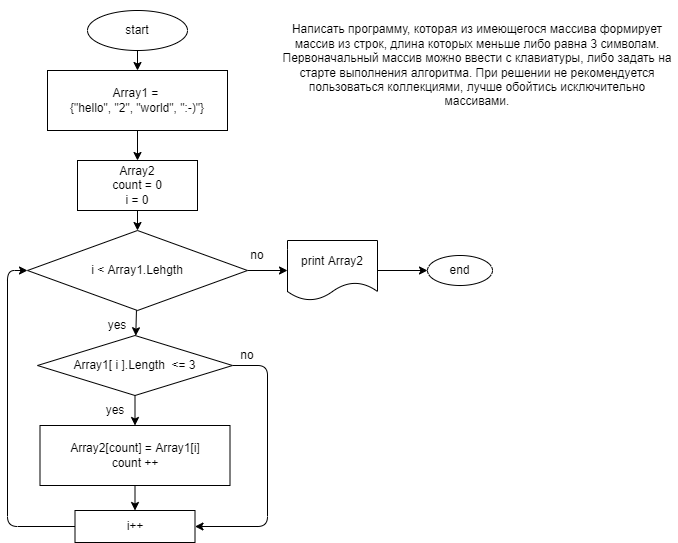

The diagram above was exported from draw.io. Its source (the exported page's mxGraphModel, read from the mxfile embedded in the PNG):
<mxGraphModel dx="739" dy="264" grid="1" gridSize="10" guides="1" tooltips="1" connect="1" arrows="1" fold="1" page="1" pageScale="1" pageWidth="827" pageHeight="1169" math="0" shadow="0">
  <root>
    <mxCell id="0" />
    <mxCell id="1" parent="0" />
    <mxCell id="5" value="" style="edgeStyle=none;html=1;" parent="1" source="2" target="4" edge="1">
      <mxGeometry relative="1" as="geometry" />
    </mxCell>
    <mxCell id="2" value="start" style="ellipse;whiteSpace=wrap;html=1;" parent="1" vertex="1">
      <mxGeometry x="190" y="70" width="100" height="40" as="geometry" />
    </mxCell>
    <mxCell id="3" value="Написать программу, которая из имеющегося массива формирует массив&amp;nbsp;из строк, длина которых меньше либо равна 3 символам. Первоначальный массив можно ввести с клавиатуры, либо задать на старте выполнения алгоритма. При решении не рекомендуется пользоваться коллекциями, лучше обойтись исключительно массивами." style="text;html=1;strokeColor=none;fillColor=none;align=center;verticalAlign=middle;whiteSpace=wrap;rounded=0;" parent="1" vertex="1">
      <mxGeometry x="380" y="60" width="400" height="130" as="geometry" />
    </mxCell>
    <mxCell id="7" value="" style="edgeStyle=none;html=1;" parent="1" source="4" edge="1">
      <mxGeometry relative="1" as="geometry">
        <mxPoint x="240" y="220" as="targetPoint" />
      </mxGeometry>
    </mxCell>
    <mxCell id="4" value="Array1 = &lt;br&gt;{&quot;hello&quot;, &quot;2&quot;, &quot;world&quot;, &quot;:-)&quot;}" style="shape=parallelogram;perimeter=parallelogramPerimeter;whiteSpace=wrap;html=1;fixedSize=1;size=0;" parent="1" vertex="1">
      <mxGeometry x="150" y="130" width="180" height="60" as="geometry" />
    </mxCell>
    <mxCell id="11" value="" style="edgeStyle=none;html=1;" parent="1" source="6" target="10" edge="1">
      <mxGeometry relative="1" as="geometry" />
    </mxCell>
    <mxCell id="23" style="edgeStyle=none;html=1;exitX=1;exitY=0.5;exitDx=0;exitDy=0;entryX=1;entryY=0.5;entryDx=0;entryDy=0;" parent="1" source="6" target="21" edge="1">
      <mxGeometry relative="1" as="geometry">
        <mxPoint x="370" y="469.9999999999999" as="targetPoint" />
        <Array as="points">
          <mxPoint x="370" y="425" />
          <mxPoint x="370" y="586" />
        </Array>
      </mxGeometry>
    </mxCell>
    <mxCell id="6" value="Array1[ i ].Length&amp;nbsp;&amp;nbsp;&amp;lt;= 3" style="rhombus;whiteSpace=wrap;html=1;" parent="1" vertex="1">
      <mxGeometry x="140" y="395" width="195" height="60" as="geometry" />
    </mxCell>
    <mxCell id="9" value="" style="edgeStyle=none;html=1;" parent="1" source="8" edge="1">
      <mxGeometry relative="1" as="geometry">
        <mxPoint x="240" y="290" as="targetPoint" />
      </mxGeometry>
    </mxCell>
    <mxCell id="8" value="Array2&lt;br&gt;count = 0&lt;br&gt;i = 0" style="rounded=0;whiteSpace=wrap;html=1;" parent="1" vertex="1">
      <mxGeometry x="180" y="220" width="120" height="50" as="geometry" />
    </mxCell>
    <mxCell id="22" value="" style="edgeStyle=none;html=1;" parent="1" source="10" target="21" edge="1">
      <mxGeometry relative="1" as="geometry" />
    </mxCell>
    <mxCell id="10" value="Array2[count] = Array1[i]&lt;br&gt;count ++" style="rounded=0;whiteSpace=wrap;html=1;" parent="1" vertex="1">
      <mxGeometry x="142.5" y="485" width="190" height="60" as="geometry" />
    </mxCell>
    <mxCell id="15" value="" style="edgeStyle=none;html=1;" parent="1" source="13" target="6" edge="1">
      <mxGeometry relative="1" as="geometry" />
    </mxCell>
    <mxCell id="27" value="" style="edgeStyle=none;html=1;" parent="1" source="13" target="26" edge="1">
      <mxGeometry relative="1" as="geometry" />
    </mxCell>
    <mxCell id="13" value="i &amp;lt; Array1.Lehgth" style="rhombus;whiteSpace=wrap;html=1;" parent="1" vertex="1">
      <mxGeometry x="130" y="290" width="220" height="80" as="geometry" />
    </mxCell>
    <mxCell id="16" value="yes" style="text;html=1;strokeColor=none;fillColor=none;align=center;verticalAlign=middle;whiteSpace=wrap;rounded=0;" parent="1" vertex="1">
      <mxGeometry x="190" y="370" width="60" height="30" as="geometry" />
    </mxCell>
    <mxCell id="18" value="yes" style="text;html=1;strokeColor=none;fillColor=none;align=center;verticalAlign=middle;whiteSpace=wrap;rounded=0;" parent="1" vertex="1">
      <mxGeometry x="187.5" y="455" width="60" height="30" as="geometry" />
    </mxCell>
    <mxCell id="20" value="no" style="text;html=1;strokeColor=none;fillColor=none;align=center;verticalAlign=middle;whiteSpace=wrap;rounded=0;" parent="1" vertex="1">
      <mxGeometry x="320" y="400" width="60" height="30" as="geometry" />
    </mxCell>
    <mxCell id="25" style="edgeStyle=none;html=1;exitX=0;exitY=0.5;exitDx=0;exitDy=0;entryX=0;entryY=0.5;entryDx=0;entryDy=0;" parent="1" source="21" target="13" edge="1">
      <mxGeometry relative="1" as="geometry">
        <mxPoint x="30" y="399.9999999999999" as="targetPoint" />
        <Array as="points">
          <mxPoint x="110" y="586" />
          <mxPoint x="110" y="330" />
        </Array>
      </mxGeometry>
    </mxCell>
    <mxCell id="21" value="i++" style="rounded=0;whiteSpace=wrap;html=1;" parent="1" vertex="1">
      <mxGeometry x="177.5" y="570" width="120" height="32" as="geometry" />
    </mxCell>
    <mxCell id="29" value="" style="edgeStyle=none;html=1;" parent="1" source="26" target="28" edge="1">
      <mxGeometry relative="1" as="geometry" />
    </mxCell>
    <mxCell id="26" value="print Array2" style="shape=document;whiteSpace=wrap;html=1;boundedLbl=1;" parent="1" vertex="1">
      <mxGeometry x="390" y="300" width="90" height="60" as="geometry" />
    </mxCell>
    <mxCell id="28" value="end" style="ellipse;whiteSpace=wrap;html=1;" parent="1" vertex="1">
      <mxGeometry x="530" y="315" width="65" height="30" as="geometry" />
    </mxCell>
    <mxCell id="30" value="no" style="text;html=1;strokeColor=none;fillColor=none;align=center;verticalAlign=middle;whiteSpace=wrap;rounded=0;" vertex="1" parent="1">
      <mxGeometry x="330" y="300" width="60" height="30" as="geometry" />
    </mxCell>
  </root>
</mxGraphModel>